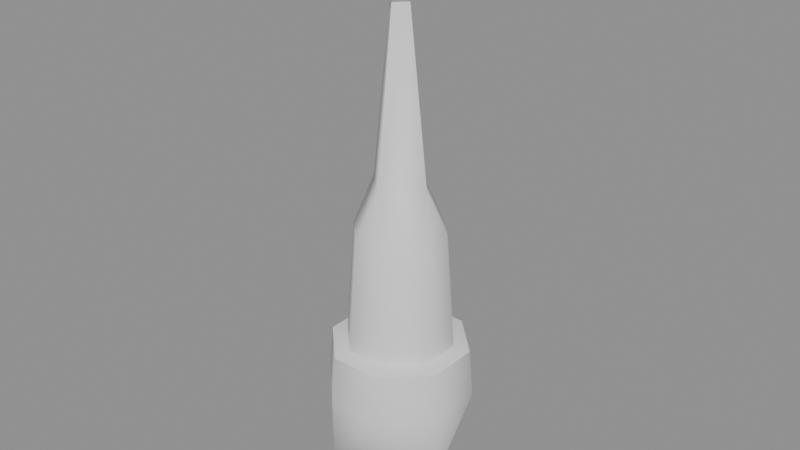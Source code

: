 # Source: ev03_Obelisk_b_hit.blend  (saved by Blender 5.2.45; exported with 4.5.12 LTS)
import bpy
from mathutils import Matrix  # noqa: F401  (used for matrix-valued properties, if any)

bpy.ops.wm.read_factory_settings(use_empty=True)
scene = bpy.context.scene
scene.name = 'Scene'

# ---- collections
col_ev03_obelisk_b_hit = bpy.data.collections.new('ev03_Obelisk_b_hit'); scene.collection.children.link(col_ev03_obelisk_b_hit)

# ---- materials (node trees are filled in below, after node groups)
mat_ev03_obelisk_b_hit_mat_0 = bpy.data.materials.new('ev03_Obelisk_b_hit_mat_0')

# ---- material node trees
mat_ev03_obelisk_b_hit_mat_0.use_nodes = True; mat_ev03_obelisk_b_hit_mat_0.node_tree.nodes.clear()
_N = mat_ev03_obelisk_b_hit_mat_0.node_tree.nodes; _L = mat_ev03_obelisk_b_hit_mat_0.node_tree.links
n0 = _N.new('ShaderNodeBsdfPrincipled'); n0.name = 'Principled BSDF'; n0.location = (-200, 100)
n0.inputs[2].default_value = 0.8
n0.inputs[10].default_value = 0.005
n1 = _N.new('ShaderNodeOutputMaterial'); n1.name = 'Material Output'; n1.location = (200, 100)
_L.new(n0.outputs[0], n1.inputs[0])
n1.is_active_output = True

# ---- meshes
me_ev03_obelisk_b_hit_mesh_0 = bpy.data.meshes.new('ev03_Obelisk_b_hit_mesh_0')
me_ev03_obelisk_b_hit_mesh_0.from_pydata([(0.0, 0.0, -3.921), (-0.8485, -2.121, -2.034), (-2.121, 0.8485, -2.034), (0.8485, 2.121, -2.034), (2.121, -0.8485, -2.034), (2.121, 0.8485, 0.0), (-2.121, -0.8485, 0.0), (0.8485, -2.121, 0.0), (-0.8485, 2.121, 0.0), (-1e-07, 0.9617, 6.656), (0.0, 0.3258, 12.0), (0.9617, -1e-07, 6.656), (-2e-07, -0.9617, 6.656), (-1e-07, -0.3258, 12.0), (-0.9617, 0.0, 6.656), (0.3258, -1e-07, 12.0), (-0.3258, 0.0, 12.0), (1.677, -6e-07, 12.66), (0.0, 0.0, 11.64), (-2e-07, 1.677, 12.66), (0.0, -1.677, 12.66), (-1.677, -1e-07, 12.66), (1.53, -0.6415, 1.583), (1.53, 0.6415, 1.583), (1.297, -0.532, 5.231), (-1.53, 0.6415, 1.583), (-1.53, -0.6415, 1.583), (-1.297, 0.532, 5.231), (1.297, 0.532, 5.231), (-1.297, -0.532, 5.231), (2.121, -0.8485, 0.0), (-2.121, 0.8485, 0.0), (-0.532, 1.297, 5.231), (-0.6415, 1.53, 1.583), (0.532, -1.297, 5.231), (0.6415, -1.53, 1.583), (0.6415, 1.53, 1.583), (-0.6415, -1.53, 1.583), (-3e-07, 2.118, 13.77), (2.118, -7e-07, 13.77), (-1e-07, -2.118, 13.77), (-2.118, -1e-07, 13.77), (-2.118, -1e-07, 13.77), (-3e-07, 2.118, 13.77), (2.118, -7e-07, 13.77), (-1e-07, -2.118, 13.77), (-0.532, -1.297, 5.231), (0.532, 1.297, 5.231), (-0.8485, -2.121, 0.0), (0.8485, 2.121, 0.0), (2.005, -0.8019, 1.481), (-2.005, 0.8019, 1.481), (2.005, 0.8019, 1.481), (-2.005, -0.8019, 1.481), (-0.8019, 2.005, 1.481), (0.8019, -2.005, 1.481), (0.8019, 2.005, 1.481), (-0.8019, -2.005, 1.481), (0.3258, -1e-07, 12.0), (0.0, 0.3258, 12.0), (-0.3258, 0.0, 12.0), (-1e-07, -0.3258, 12.0), (0.0, 0.0, 14.57), (2.118, -7e-07, 13.77), (-3e-07, 2.118, 13.77), (-2.118, -1e-07, 13.77), (-1e-07, -2.118, 13.77), (1.53, -0.6415, 1.583), (2.005, -0.8019, 1.481), (2.005, 0.8019, 1.481), (-1.53, 0.6415, 1.583), (-2.005, 0.8019, 1.481), (-2.005, -0.8019, 1.481), (0.8019, -2.005, 1.481), (0.6415, -1.53, 1.583), (0.8019, 2.005, 1.481), (1.53, 0.6415, 1.583), (-0.8019, 2.005, 1.481), (-0.6415, 1.53, 1.583), (-0.8019, -2.005, 1.481), (-1.53, -0.6415, 1.583), (0.6415, 1.53, 1.583), (-0.6415, -1.53, 1.583)], [], [(0, 1, 2), (0, 3, 4), (0, 4, 1), (0, 2, 3), (5, 4, 3), (6, 2, 1), (7, 1, 4), (8, 3, 2), (9, 10, 11), (12, 13, 14), (11, 15, 12), (14, 16, 9), (17, 18, 19), (20, 18, 17), (21, 18, 20), (19, 18, 21), (22, 23, 24), (25, 26, 27), (23, 28, 24), (26, 29, 27), (4, 5, 30), (2, 6, 31), (32, 33, 25), (34, 35, 22), (28, 23, 36), (29, 26, 37), (38, 39, 17), (40, 41, 21), (42, 43, 19), (44, 45, 20), (27, 32, 25), (24, 34, 22), (46, 29, 37), (47, 28, 36), (4, 30, 7), (1, 48, 6), (2, 31, 8), (3, 49, 5), (30, 5, 50), (31, 6, 51), (5, 52, 50), (6, 53, 51), (19, 38, 17), (20, 40, 21), (21, 42, 19), (17, 44, 20), (8, 31, 54), (6, 48, 53), (7, 30, 55), (5, 49, 52), (30, 50, 55), (31, 51, 54), (49, 56, 52), (48, 57, 53), (10, 58, 11), (16, 59, 9), (13, 60, 14), (15, 61, 12), (62, 63, 64), (62, 64, 65), (62, 65, 66), (62, 66, 63), (24, 11, 12), (27, 14, 9), (24, 28, 11), (27, 29, 14), (47, 9, 11), (46, 12, 14), (28, 47, 11), (29, 46, 14), (34, 24, 12), (32, 27, 9), (33, 32, 47), (35, 34, 46), (8, 54, 56), (7, 55, 57), (67, 68, 69), (70, 71, 72), (73, 68, 74), (69, 75, 76), (77, 71, 78), (72, 79, 80), (76, 67, 69), (80, 70, 72), (68, 67, 74), (71, 70, 78), (75, 81, 76), (79, 82, 80), (81, 75, 77), (82, 79, 73), (37, 35, 46), (1, 7, 48), (48, 7, 57), (36, 33, 47), (46, 34, 12), (74, 82, 73), (78, 81, 77), (76, 23, 22), (49, 8, 56), (67, 22, 35), (82, 26, 80), (80, 26, 25), (70, 25, 33), (76, 22, 67), (81, 36, 23), (80, 25, 70), (74, 35, 37), (74, 37, 82), (3, 8, 49), (70, 33, 78), (81, 23, 76), (67, 35, 74), (82, 37, 26), (47, 32, 9), (78, 33, 36), (78, 36, 81)])
me_ev03_obelisk_b_hit_mesh_0.polygons.foreach_set('use_smooth', [True] * 116)
_uv = me_ev03_obelisk_b_hit_mesh_0.uv_layers.new(name='UVMap')
_uv.uv.foreach_set('vector', [0.0, 1.0, 0.0, 1.0, 0.0, 1.0, 0.0, 1.0, 0.0, 1.0, 0.0, 1.0, 0.0, 1.0, 0.0, 1.0, 0.0, 1.0, 0.0, 1.0, 0.0, 1.0, 0.0, 1.0, 0.0, 1.0, 0.0, 1.0, 0.0, 1.0, 0.0, 1.0, 0.0, 1.0, 0.0, 1.0, 0.0, 1.0, 0.0, 1.0, 0.0, 1.0, 0.0, 1.0, 0.0, 1.0, 0.0, 1.0, 0.0, 1.0, 0.0, 1.0, 0.0, 1.0, 0.0, 1.0, 0.0, 1.0, 0.0, 1.0, 0.0, 1.0, 0.0, 1.0, 0.0, 1.0, 0.0, 1.0, 0.0, 1.0, 0.0, 1.0, 0.0, 1.0, 0.0, 1.0, 0.0, 1.0, 0.0, 1.0, 0.0, 1.0, 0.0, 1.0, 0.0, 1.0, 0.0, 1.0, 0.0, 1.0, 0.0, 1.0, 0.0, 1.0, 0.0, 1.0, 0.0, 1.0, 0.0, 1.0, 0.0, 1.0, 0.0, 1.0, 0.0, 1.0, 0.0, 1.0, 0.0, 1.0, 0.0, 1.0, 0.0, 1.0, 0.0, 1.0, 0.0, 1.0, 0.0, 1.0, 0.0, 1.0, 0.0, 1.0, 0.0, 1.0, 0.0, 1.0, 0.0, 1.0, 0.0, 1.0, 0.0, 1.0, 0.0, 1.0, 0.0, 1.0, 0.0, 1.0, 0.0, 1.0, 0.0, 1.0, 0.0, 1.0, 0.0, 1.0, 0.0, 1.0, 0.0, 1.0, 0.0, 1.0, 0.0, 1.0, 0.0, 1.0, 0.0, 1.0, 0.0, 1.0, 0.0, 1.0, 0.0, 1.0, 0.0, 1.0, 0.0, 1.0, 0.0, 1.0, 0.0, 1.0, 0.0, 1.0, 0.0, 1.0, 0.0, 1.0, 0.0, 1.0, 0.0, 1.0, 0.0, 1.0, 0.0, 1.0, 0.0, 1.0, 0.0, 1.0, 0.0, 1.0, 0.0, 1.0, 0.0, 1.0, 0.0, 1.0, 0.0, 1.0, 0.0, 1.0, 0.0, 1.0, 0.0, 1.0, 0.0, 1.0, 0.0, 1.0, 0.0, 1.0, 0.0, 1.0, 0.0, 1.0, 0.0, 1.0, 0.0, 1.0, 0.0, 1.0, 0.0, 1.0, 0.0, 1.0, 0.0, 1.0, 0.0, 1.0, 0.0, 1.0, 0.0, 1.0, 0.0, 1.0, 0.0, 1.0, 0.0, 1.0, 0.0, 1.0, 0.0, 1.0, 0.0, 1.0, 0.0, 1.0, 0.0, 1.0, 0.0, 1.0, 0.0, 1.0, 0.0, 1.0, 0.0, 1.0, 0.0, 1.0, 0.0, 1.0, 0.0, 1.0, 0.0, 1.0, 0.0, 1.0, 0.0, 1.0, 0.0, 1.0, 0.0, 1.0, 0.0, 1.0, 0.0, 1.0, 0.0, 1.0, 0.0, 1.0, 0.0, 1.0, 0.0, 1.0, 0.0, 1.0, 0.0, 1.0, 0.0, 1.0, 0.0, 1.0, 0.0, 1.0, 0.0, 1.0, 0.0, 1.0, 0.0, 1.0, 0.0, 1.0, 0.0, 1.0, 0.0, 1.0, 0.0, 1.0, 0.0, 1.0, 0.0, 1.0, 0.0, 1.0, 0.0, 1.0, 0.0, 1.0, 0.0, 1.0, 0.0, 1.0, 0.0, 1.0, 0.0, 1.0, 0.0, 1.0, 0.0, 1.0, 0.0, 1.0, 0.0, 1.0, 0.0, 1.0, 0.0, 1.0, 0.0, 1.0, 0.0, 1.0, 0.0, 1.0, 0.0, 1.0, 0.0, 1.0, 0.0, 1.0, 0.0, 1.0, 0.0, 1.0, 0.0, 1.0, 0.0, 1.0, 0.0, 1.0, 0.0, 1.0, 0.0, 1.0, 0.0, 1.0, 0.0, 1.0, 0.0, 1.0, 0.0, 1.0, 0.0, 1.0, 0.0, 1.0, 0.0, 1.0, 0.0, 1.0, 0.0, 1.0, 0.0, 1.0, 0.0, 1.0, 0.0, 1.0, 0.0, 1.0, 0.0, 1.0, 0.0, 1.0, 0.0, 1.0, 0.0, 1.0, 0.0, 1.0, 0.0, 1.0, 0.0, 1.0, 0.0, 1.0, 0.0, 1.0, 0.0, 1.0, 0.0, 1.0, 0.0, 1.0, 0.0, 1.0, 0.0, 1.0, 0.0, 1.0, 0.0, 1.0, 0.0, 1.0, 0.0, 1.0, 0.0, 1.0, 0.0, 1.0, 0.0, 1.0, 0.0, 1.0, 0.0, 1.0, 0.0, 1.0, 0.0, 1.0, 0.0, 1.0, 0.0, 1.0, 0.0, 1.0, 0.0, 1.0, 0.0, 1.0, 0.0, 1.0, 0.0, 1.0, 0.0, 1.0, 0.0, 1.0, 0.0, 1.0, 0.0, 1.0, 0.0, 1.0, 0.0, 1.0, 0.0, 1.0, 0.0, 1.0, 0.0, 1.0, 0.0, 1.0, 0.0, 1.0, 0.0, 1.0, 0.0, 1.0, 0.0, 1.0, 0.0, 1.0, 0.0, 1.0, 0.0, 1.0, 0.0, 1.0, 0.0, 1.0, 0.0, 1.0, 0.0, 1.0, 0.0, 1.0, 0.0, 1.0, 0.0, 1.0, 0.0, 1.0, 0.0, 1.0, 0.0, 1.0, 0.0, 1.0, 0.0, 1.0, 0.0, 1.0, 0.0, 1.0, 0.0, 1.0, 0.0, 1.0, 0.0, 1.0, 0.0, 1.0, 0.0, 1.0, 0.0, 1.0, 0.0, 1.0, 0.0, 1.0, 0.0, 1.0, 0.0, 1.0, 0.0, 1.0, 0.0, 1.0, 0.0, 1.0, 0.0, 1.0, 0.0, 1.0, 0.0, 1.0, 0.0, 1.0, 0.0, 1.0, 0.0, 1.0, 0.0, 1.0, 0.0, 1.0, 0.0, 1.0, 0.0, 1.0, 0.0, 1.0, 0.0, 1.0, 0.0, 1.0, 0.0, 1.0, 0.0, 1.0, 0.0, 1.0, 0.0, 1.0, 0.0, 1.0, 0.0, 1.0, 0.0, 1.0, 0.0, 1.0, 0.0, 1.0, 0.0, 1.0, 0.0, 1.0, 0.0, 1.0, 0.0, 1.0, 0.0, 1.0, 0.0, 1.0, 0.0, 1.0, 0.0, 1.0, 0.0, 1.0, 0.0, 1.0, 0.0, 1.0, 0.0, 1.0, 0.0, 1.0, 0.0, 1.0, 0.0, 1.0, 0.0, 1.0, 0.0, 1.0, 0.0, 1.0, 0.0, 1.0, 0.0, 1.0, 0.0, 1.0, 0.0, 1.0, 0.0, 1.0, 0.0, 1.0, 0.0, 1.0, 0.0, 1.0, 0.0, 1.0, 0.0, 1.0, 0.0, 1.0, 0.0, 1.0, 0.0, 1.0, 0.0, 1.0, 0.0, 1.0, 0.0, 1.0, 0.0, 1.0, 0.0, 1.0, 0.0, 1.0, 0.0, 1.0, 0.0, 1.0, 0.0, 1.0, 0.0, 1.0, 0.0, 1.0, 0.0, 1.0, 0.0, 1.0, 0.0, 1.0, 0.0, 1.0, 0.0, 1.0, 0.0, 1.0, 0.0, 1.0, 0.0, 1.0, 0.0, 1.0, 0.0, 1.0, 0.0, 1.0])
me_ev03_obelisk_b_hit_mesh_0.materials.append(mat_ev03_obelisk_b_hit_mat_0)
me_ev03_obelisk_b_hit_mesh_0.update()
me_ev03_obelisk_b_hit_mesh_0.normals_split_custom_set([tuple(v) for v in zip(*[iter([1.291e-07, -5.959e-08, -1.0, -0.343, -0.8445, -0.4114, -0.8445, 0.343, -0.4114, 1.291e-07, -5.959e-08, -1.0, 0.343, 0.8445, -0.4114, 0.8445, -0.343, -0.4114, 1.291e-07, -5.959e-08, -1.0, 0.8445, -0.343, -0.4114, -0.343, -0.8445, -0.4114, 1.291e-07, -5.959e-08, -1.0, -0.8445, 0.343, -0.4114, 0.343, 0.8445, -0.4114, 0.9224, 0.3848, -0.03354, 0.8445, -0.343, -0.4114, 0.343, 0.8445, -0.4114, -0.9224, -0.3848, -0.03359, -0.8445, 0.343, -0.4114, -0.343, -0.8445, -0.4114, 0.3848, -0.9224, -0.03359, -0.343, -0.8445, -0.4114, 0.8445, -0.343, -0.4114, -0.3848, 0.9224, -0.03359, 0.343, 0.8445, -0.4114, -0.8445, 0.343, -0.4114, -1.441e-06, 0.9518, 0.3069, 0.7046, 0.7046, 0.08388, 0.9518, -1.062e-06, 0.3069, 1.147e-06, -0.9518, 0.3069, -0.7046, -0.7046, 0.08388, -0.9518, -1.331e-06, 0.3069, 0.9518, -1.062e-06, 0.3069, 0.7046, -0.7046, 0.08388, 1.147e-06, -0.9518, 0.3069, -0.9518, -1.331e-06, 0.3069, -0.7046, 0.7046, 0.08388, -1.441e-06, 0.9518, 0.3069, 0.7427, 7.538e-06, -0.6696, -1.363e-07, 4.543e-08, -1.0, -6.596e-06, 0.7427, -0.6696, 6.553e-06, -0.7428, -0.6695, -1.363e-07, 4.543e-08, -1.0, 0.7427, 7.538e-06, -0.6696, -0.7428, -7.257e-06, -0.6695, -1.363e-07, 4.543e-08, -1.0, 6.553e-06, -0.7428, -0.6695, -6.596e-06, 0.7427, -0.6696, -1.363e-07, 4.543e-08, -1.0, -0.7428, -7.257e-06, -0.6695, 0.9216, -0.3817, 0.07035, 0.9216, 0.3817, 0.07034, 0.9063, -0.3692, 0.2055, -0.9216, 0.3817, 0.07035, -0.9216, -0.3817, 0.07034, -0.9063, 0.3692, 0.2055, 0.9216, 0.3817, 0.07034, 0.9063, 0.3692, 0.2055, 0.9063, -0.3692, 0.2055, -0.9216, -0.3817, 0.07034, -0.9063, -0.3692, 0.2055, -0.9063, 0.3692, 0.2055, 0.8445, -0.343, -0.4114, 0.9224, 0.3848, -0.03354, 0.923, -0.3824, 0.04235, -0.8445, 0.343, -0.4114, -0.9224, -0.3848, -0.03359, -0.9231, 0.3823, 0.04219, -0.3692, 0.9063, 0.2055, -0.3816, 0.9216, 0.07034, -0.9216, 0.3817, 0.07035, 0.3692, -0.9063, 0.2055, 0.3816, -0.9216, 0.07034, 0.9216, -0.3817, 0.07035, 0.9063, 0.3692, 0.2055, 0.9216, 0.3817, 0.07034, 0.3817, 0.9216, 0.07035, -0.9063, -0.3692, 0.2055, -0.9216, -0.3817, 0.07034, -0.3817, -0.9216, 0.07035, 0.6807, 0.6807, -0.2708, 0.6807, 0.6807, -0.2708, 0.7427, 7.538e-06, -0.6696, -0.6807, -0.6807, -0.2708, -0.6807, -0.6807, -0.2708, -0.7428, -7.257e-06, -0.6695, -0.6807, 0.6807, -0.2708, -0.6807, 0.6807, -0.2708, -6.596e-06, 0.7427, -0.6696, 0.6807, -0.6807, -0.2708, 0.6807, -0.6807, -0.2708, 6.553e-06, -0.7428, -0.6695, -0.9063, 0.3692, 0.2055, -0.3692, 0.9063, 0.2055, -0.9216, 0.3817, 0.07035, 0.9063, -0.3692, 0.2055, 0.3692, -0.9063, 0.2055, 0.9216, -0.3817, 0.07035, -0.3692, -0.9063, 0.2055, -0.9063, -0.3692, 0.2055, -0.3817, -0.9216, 0.07035, 0.3692, 0.9063, 0.2055, 0.9063, 0.3692, 0.2055, 0.3817, 0.9216, 0.07035, 0.8445, -0.343, -0.4114, 0.923, -0.3824, 0.04235, 0.3848, -0.9224, -0.03359, -0.343, -0.8445, -0.4114, -0.3824, -0.923, 0.04245, -0.9224, -0.3848, -0.03359, -0.8445, 0.343, -0.4114, -0.9231, 0.3823, 0.04219, -0.3848, 0.9224, -0.03359, 0.343, 0.8445, -0.4114, 0.3824, 0.923, 0.04235, 0.9224, 0.3848, -0.03354, 0.923, -0.3824, 0.04235, 0.9224, 0.3848, -0.03354, 0.9205, -0.3815, 0.08452, -0.9231, 0.3823, 0.04219, -0.9224, -0.3848, -0.03359, -0.9205, 0.3815, 0.08452, 0.9224, 0.3848, -0.03354, 0.9205, 0.3816, 0.08452, 0.9205, -0.3815, 0.08452, -0.9224, -0.3848, -0.03359, -0.9205, -0.3816, 0.08452, -0.9205, 0.3815, 0.08452, -6.596e-06, 0.7427, -0.6696, 0.6807, 0.6807, -0.2708, 0.7427, 7.538e-06, -0.6696, 6.553e-06, -0.7428, -0.6695, -0.6807, -0.6807, -0.2708, -0.7428, -7.257e-06, -0.6695, -0.7428, -7.257e-06, -0.6695, -0.6807, 0.6807, -0.2708, -6.596e-06, 0.7427, -0.6696, 0.7427, 7.538e-06, -0.6696, 0.6807, -0.6807, -0.2708, 6.553e-06, -0.7428, -0.6695, -0.3848, 0.9224, -0.03359, -0.9231, 0.3823, 0.04219, -0.3813, 0.9206, 0.08452, -0.9224, -0.3848, -0.03359, -0.3824, -0.923, 0.04245, -0.9205, -0.3816, 0.08452, 0.3848, -0.9224, -0.03359, 0.923, -0.3824, 0.04235, 0.3813, -0.9206, 0.08452, 0.9224, 0.3848, -0.03354, 0.3824, 0.923, 0.04235, 0.9205, 0.3816, 0.08452, 0.923, -0.3824, 0.04235, 0.9205, -0.3815, 0.08452, 0.3813, -0.9206, 0.08452, -0.9231, 0.3823, 0.04219, -0.9205, 0.3815, 0.08452, -0.3813, 0.9206, 0.08452, 0.3824, 0.923, 0.04235, 0.3815, 0.9205, 0.08452, 0.9205, 0.3816, 0.08452, -0.3824, -0.923, 0.04245, -0.3815, -0.9205, 0.08452, -0.9205, -0.3816, 0.08452, 0.7046, 0.7046, 0.08388, 0.7046, 0.7046, 0.08388, 0.9518, -1.062e-06, 0.3069, -0.7046, 0.7046, 0.08388, -0.7046, 0.7046, 0.08388, -1.441e-06, 0.9518, 0.3069, -0.7046, -0.7046, 0.08388, -0.7046, -0.7046, 0.08388, -0.9518, -1.331e-06, 0.3069, 0.7046, -0.7046, 0.08388, 0.7046, -0.7046, 0.08388, 1.147e-06, -0.9518, 0.3069, 4.663e-08, -2.915e-08, 1.0, 0.3514, -7.456e-08, 0.9362, -3.914e-07, 0.3514, 0.9362, 4.663e-08, -2.915e-08, 1.0, -3.914e-07, 0.3514, 0.9362, -0.3514, -1.305e-07, 0.9362, 4.663e-08, -2.915e-08, 1.0, -0.3514, -1.305e-07, 0.9362, 3.728e-07, -0.3514, 0.9362, 4.663e-08, -2.915e-08, 1.0, 3.728e-07, -0.3514, 0.9362, 0.3514, -7.456e-08, 0.9362, 0.9063, -0.3692, 0.2055, 0.9518, -1.062e-06, 0.3069, 1.147e-06, -0.9518, 0.3069, -0.9063, 0.3692, 0.2055, -0.9518, -1.331e-06, 0.3069, -1.441e-06, 0.9518, 0.3069, 0.9063, -0.3692, 0.2055, 0.9063, 0.3692, 0.2055, 0.9518, -1.062e-06, 0.3069, -0.9063, 0.3692, 0.2055, -0.9063, -0.3692, 0.2055, -0.9518, -1.331e-06, 0.3069, 0.3692, 0.9063, 0.2055, -1.441e-06, 0.9518, 0.3069, 0.9518, -1.062e-06, 0.3069, -0.3692, -0.9063, 0.2055, 1.147e-06, -0.9518, 0.3069, -0.9518, -1.331e-06, 0.3069, 0.9063, 0.3692, 0.2055, 0.3692, 0.9063, 0.2055, 0.9518, -1.062e-06, 0.3069, -0.9063, -0.3692, 0.2055, -0.3692, -0.9063, 0.2055, -0.9518, -1.331e-06, 0.3069, 0.3692, -0.9063, 0.2055, 0.9063, -0.3692, 0.2055, 1.147e-06, -0.9518, 0.3069, -0.3692, 0.9063, 0.2055, -0.9063, 0.3692, 0.2055, -1.441e-06, 0.9518, 0.3069, -0.3816, 0.9216, 0.07034, -0.3692, 0.9063, 0.2055, 0.3692, 0.9063, 0.2055, 0.3816, -0.9216, 0.07034, 0.3692, -0.9063, 0.2055, -0.3692, -0.9063, 0.2055, -0.3848, 0.9224, -0.03359, -0.3813, 0.9206, 0.08452, 0.3815, 0.9205, 0.08452, 0.3848, -0.9224, -0.03359, 0.3813, -0.9206, 0.08452, -0.3815, -0.9205, 0.08452, 0.1832, -0.07823, 0.98, 0.1832, -0.07821, 0.98, 0.1832, 0.07825, 0.98, -0.1832, 0.07823, 0.98, -0.1832, 0.07826, 0.98, -0.1832, -0.07825, 0.98, 0.07825, -0.1832, 0.98, 0.1832, -0.07821, 0.98, 0.07825, -0.1832, 0.98, 0.1832, 0.07825, 0.98, 0.07821, 0.1832, 0.98, 0.1832, 0.07825, 0.98, -0.07821, 0.1832, 0.98, -0.1832, 0.07826, 0.98, -0.07825, 0.1832, 0.98, -0.1832, -0.07825, 0.98, -0.07826, -0.1832, 0.98, -0.1832, -0.07825, 0.98, 0.1832, 0.07825, 0.98, 0.1832, -0.07823, 0.98, 0.1832, 0.07825, 0.98, -0.1832, -0.07825, 0.98, -0.1832, 0.07823, 0.98, -0.1832, -0.07825, 0.98, 0.1832, -0.07821, 0.98, 0.1832, -0.07823, 0.98, 0.07825, -0.1832, 0.98, -0.1832, 0.07826, 0.98, -0.1832, 0.07823, 0.98, -0.07825, 0.1832, 0.98, 0.07821, 0.1832, 0.98, 0.07823, 0.1832, 0.98, 0.1832, 0.07825, 0.98, -0.07826, -0.1832, 0.98, -0.07823, -0.1832, 0.98, -0.1832, -0.07825, 0.98, 0.07823, 0.1832, 0.98, 0.07821, 0.1832, 0.98, -0.07821, 0.1832, 0.98, -0.07823, -0.1832, 0.98, -0.07826, -0.1832, 0.98, 0.07825, -0.1832, 0.98, -0.3817, -0.9216, 0.07035, 0.3816, -0.9216, 0.07034, -0.3692, -0.9063, 0.2055, -0.343, -0.8445, -0.4114, 0.3848, -0.9224, -0.03359, -0.3824, -0.923, 0.04245, -0.3824, -0.923, 0.04245, 0.3848, -0.9224, -0.03359, -0.3815, -0.9205, 0.08452, 0.3817, 0.9216, 0.07035, -0.3816, 0.9216, 0.07034, 0.3692, 0.9063, 0.2055, -0.3692, -0.9063, 0.2055, 0.3692, -0.9063, 0.2055, 1.147e-06, -0.9518, 0.3069, 0.07825, -0.1832, 0.98, -0.07823, -0.1832, 0.98, 0.07825, -0.1832, 0.98, -0.07825, 0.1832, 0.98, 0.07823, 0.1832, 0.98, -0.07821, 0.1832, 0.98, 0.1832, 0.07825, 0.98, 0.9216, 0.3817, 0.07034, 0.9216, -0.3817, 0.07035, 0.3824, 0.923, 0.04235, -0.3848, 0.9224, -0.03359, 0.3815, 0.9205, 0.08452, 0.1832, -0.07823, 0.98, 0.9216, -0.3817, 0.07035, 0.3816, -0.9216, 0.07034, -0.07823, -0.1832, 0.98, -0.9216, -0.3817, 0.07034, -0.1832, -0.07825, 0.98, -0.1832, -0.07825, 0.98, -0.9216, -0.3817, 0.07034, -0.9216, 0.3817, 0.07035, -0.1832, 0.07823, 0.98, -0.9216, 0.3817, 0.07035, -0.3816, 0.9216, 0.07034, 0.1832, 0.07825, 0.98, 0.9216, -0.3817, 0.07035, 0.1832, -0.07823, 0.98, 0.07823, 0.1832, 0.98, 0.3817, 0.9216, 0.07035, 0.9216, 0.3817, 0.07034, -0.1832, -0.07825, 0.98, -0.9216, 0.3817, 0.07035, -0.1832, 0.07823, 0.98, 0.07825, -0.1832, 0.98, 0.3816, -0.9216, 0.07034, -0.3817, -0.9216, 0.07035, 0.07825, -0.1832, 0.98, -0.3817, -0.9216, 0.07035, -0.07823, -0.1832, 0.98, 0.343, 0.8445, -0.4114, -0.3848, 0.9224, -0.03359, 0.3824, 0.923, 0.04235, -0.1832, 0.07823, 0.98, -0.3816, 0.9216, 0.07034, -0.07825, 0.1832, 0.98, 0.07823, 0.1832, 0.98, 0.9216, 0.3817, 0.07034, 0.1832, 0.07825, 0.98, 0.1832, -0.07823, 0.98, 0.3816, -0.9216, 0.07034, 0.07825, -0.1832, 0.98, -0.07823, -0.1832, 0.98, -0.3817, -0.9216, 0.07035, -0.9216, -0.3817, 0.07034, 0.3692, 0.9063, 0.2055, -0.3692, 0.9063, 0.2055, -1.441e-06, 0.9518, 0.3069, -0.07825, 0.1832, 0.98, -0.3816, 0.9216, 0.07034, 0.3817, 0.9216, 0.07035, -0.07825, 0.1832, 0.98, 0.3817, 0.9216, 0.07035, 0.07823, 0.1832, 0.98])] * 3)])
arm_ev03_obelisk_b_hit_skeleton = bpy.data.armatures.new('ev03_Obelisk_b_hit_skeleton')  # bones are not reproduced

# ---- objects
ob_ev03_obelisk_b_hit_rig = bpy.data.objects.new('ev03_Obelisk_b_hit_rig', arm_ev03_obelisk_b_hit_skeleton)
ob_ev03_obelisk_b_hit_mesh_0 = bpy.data.objects.new('ev03_Obelisk_b_hit_mesh_0', me_ev03_obelisk_b_hit_mesh_0)

# ---- transforms, parenting, visibility, modifiers, constraints
ob_ev03_obelisk_b_hit_rig.location = (0.0, 0.0, 0.0)
ob_ev03_obelisk_b_hit_rig.show_in_front = True
ob_ev03_obelisk_b_hit_mesh_0.parent = ob_ev03_obelisk_b_hit_rig
ob_ev03_obelisk_b_hit_mesh_0.location = (0.0, 0.0, 0.0)
_vg = ob_ev03_obelisk_b_hit_mesh_0.vertex_groups.new(name='obj21')
_vg.add([0, 1, 2, 3, 4, 5, 6, 7, 8, 9, 10, 11, 12, 13, 14, 15, 16, 17, 18, 19, 20, 21, 22, 23, 24, 25, 26, 27, 28, 29, 30, 31, 32, 33, 34, 35, 36, 37, 38, 39, 40, 41, 42, 43, 44, 45, 46, 47, 48, 49, 50, 51, 52, 53, 54, 55, 56, 57, 58, 59, 60, 61, 62, 63, 64, 65, 66, 67, 68, 69, 70, 71, 72, 73, 74, 75, 76, 77, 78, 79, 80, 81, 82], 1.0, 'REPLACE')
_m = ob_ev03_obelisk_b_hit_mesh_0.modifiers.new('FEZ skin', 'ARMATURE')
_m.object = ob_ev03_obelisk_b_hit_rig

# ---- collection membership
scene.collection.objects.link(ob_ev03_obelisk_b_hit_rig)
col_ev03_obelisk_b_hit.objects.link(ob_ev03_obelisk_b_hit_mesh_0)

# ---- scene / render settings (as saved in the file)
scene.frame_start = 1; scene.frame_end = 250; scene.frame_set(1)
scene.render.engine = 'BLENDER_EEVEE_NEXT'
scene.render.bake_bias = 0.0
scene.render.bake_samples = 0
scene.render.compositor_device = 'GPU'
scene.eevee.use_volume_custom_range = False
scene.eevee.fast_gi_thickness_near = 0.1
scene.eevee.fast_gi_thickness_far = 0.0
scene.eevee.ray_tracing_options.screen_trace_thickness = 0.1
bpy.context.view_layer.update()

# ---- added for rendering (the .blend has no active camera and no usable light): camera, sun + grey world if the file has none
cam_auto = bpy.data.cameras.new('AutoCamera')
cam_auto.lens = 50.0
cam_auto.sensor_width = 36.0
cam_auto.clip_end = 1000.0
ob_auto_camera = bpy.data.objects.new('AutoCamera', cam_auto)
scene.collection.objects.link(ob_auto_camera)
ob_auto_camera.location = (17.9838, -21.5806, 19.71)
ob_auto_camera.rotation_euler = (1.09748, -7.21219e-08, 0.694738)
scene.camera = ob_auto_camera
light_auto_sun = bpy.data.lights.new('AutoSun', 'SUN')
light_auto_sun.energy = 3.0
light_auto_sun.angle = 0.0523599
ob_auto_sun = bpy.data.objects.new('AutoSun', light_auto_sun)
scene.collection.objects.link(ob_auto_sun)
ob_auto_sun.rotation_euler = (0.872665, 0.174533, 0.523599)
if scene.world is None:
    world_auto = bpy.data.worlds.new('AutoWorld')
    world_auto.color = (0.3, 0.3, 0.3)
    scene.world = world_auto
bpy.context.view_layer.update()
